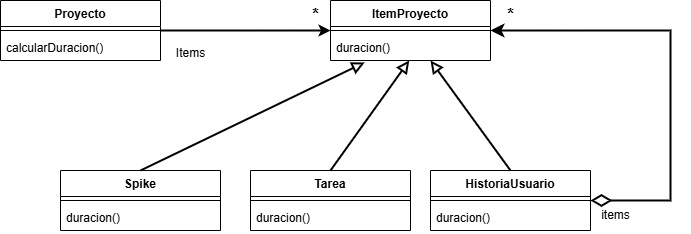

The diagram above was exported from draw.io. Its source (the exported page's mxGraphModel, read from the mxfile embedded in the PNG):
<mxGraphModel dx="786" dy="451" grid="1" gridSize="10" guides="1" tooltips="1" connect="1" arrows="1" fold="1" page="1" pageScale="1" pageWidth="827" pageHeight="1169" math="0" shadow="0">
  <root>
    <mxCell id="0" />
    <mxCell id="1" parent="0" />
    <mxCell id="auFI15F02-F7yIvPfVcQ-5" value="Proyecto" style="swimlane;fontStyle=1;align=center;verticalAlign=top;childLayout=stackLayout;horizontal=1;startSize=26;horizontalStack=0;resizeParent=1;resizeParentMax=0;resizeLast=0;collapsible=1;marginBottom=0;whiteSpace=wrap;html=1;" parent="1" vertex="1">
      <mxGeometry x="120" y="150" width="160" height="60" as="geometry" />
    </mxCell>
    <mxCell id="auFI15F02-F7yIvPfVcQ-7" value="" style="line;strokeWidth=1;fillColor=none;align=left;verticalAlign=middle;spacingTop=-1;spacingLeft=3;spacingRight=3;rotatable=0;labelPosition=right;points=[];portConstraint=eastwest;strokeColor=inherit;" parent="auFI15F02-F7yIvPfVcQ-5" vertex="1">
      <mxGeometry y="26" width="160" height="8" as="geometry" />
    </mxCell>
    <mxCell id="auFI15F02-F7yIvPfVcQ-8" value="calcularDuracion()" style="text;strokeColor=none;fillColor=none;align=left;verticalAlign=top;spacingLeft=4;spacingRight=4;overflow=hidden;rotatable=0;points=[[0,0.5],[1,0.5]];portConstraint=eastwest;whiteSpace=wrap;html=1;" parent="auFI15F02-F7yIvPfVcQ-5" vertex="1">
      <mxGeometry y="34" width="160" height="26" as="geometry" />
    </mxCell>
    <mxCell id="auFI15F02-F7yIvPfVcQ-9" value="HistoriaUsuario" style="swimlane;fontStyle=1;align=center;verticalAlign=top;childLayout=stackLayout;horizontal=1;startSize=26;horizontalStack=0;resizeParent=1;resizeParentMax=0;resizeLast=0;collapsible=1;marginBottom=0;whiteSpace=wrap;html=1;" parent="1" vertex="1">
      <mxGeometry x="550" y="320" width="160" height="60" as="geometry" />
    </mxCell>
    <mxCell id="auFI15F02-F7yIvPfVcQ-10" value="" style="line;strokeWidth=1;fillColor=none;align=left;verticalAlign=middle;spacingTop=-1;spacingLeft=3;spacingRight=3;rotatable=0;labelPosition=right;points=[];portConstraint=eastwest;strokeColor=inherit;" parent="auFI15F02-F7yIvPfVcQ-9" vertex="1">
      <mxGeometry y="26" width="160" height="8" as="geometry" />
    </mxCell>
    <mxCell id="auFI15F02-F7yIvPfVcQ-11" value="duracion()" style="text;strokeColor=none;fillColor=none;align=left;verticalAlign=top;spacingLeft=4;spacingRight=4;overflow=hidden;rotatable=0;points=[[0,0.5],[1,0.5]];portConstraint=eastwest;whiteSpace=wrap;html=1;" parent="auFI15F02-F7yIvPfVcQ-9" vertex="1">
      <mxGeometry y="34" width="160" height="26" as="geometry" />
    </mxCell>
    <mxCell id="auFI15F02-F7yIvPfVcQ-12" value="ItemProyecto" style="swimlane;fontStyle=1;align=center;verticalAlign=top;childLayout=stackLayout;horizontal=1;startSize=26;horizontalStack=0;resizeParent=1;resizeParentMax=0;resizeLast=0;collapsible=1;marginBottom=0;whiteSpace=wrap;html=1;" parent="1" vertex="1">
      <mxGeometry x="450" y="150" width="160" height="60" as="geometry" />
    </mxCell>
    <mxCell id="auFI15F02-F7yIvPfVcQ-13" value="" style="line;strokeWidth=1;fillColor=none;align=left;verticalAlign=middle;spacingTop=-1;spacingLeft=3;spacingRight=3;rotatable=0;labelPosition=right;points=[];portConstraint=eastwest;strokeColor=inherit;" parent="auFI15F02-F7yIvPfVcQ-12" vertex="1">
      <mxGeometry y="26" width="160" height="8" as="geometry" />
    </mxCell>
    <mxCell id="auFI15F02-F7yIvPfVcQ-14" value="duracion()" style="text;strokeColor=none;fillColor=none;align=left;verticalAlign=top;spacingLeft=4;spacingRight=4;overflow=hidden;rotatable=0;points=[[0,0.5],[1,0.5]];portConstraint=eastwest;whiteSpace=wrap;html=1;" parent="auFI15F02-F7yIvPfVcQ-12" vertex="1">
      <mxGeometry y="34" width="160" height="26" as="geometry" />
    </mxCell>
    <mxCell id="auFI15F02-F7yIvPfVcQ-15" value="Spike" style="swimlane;fontStyle=1;align=center;verticalAlign=top;childLayout=stackLayout;horizontal=1;startSize=26;horizontalStack=0;resizeParent=1;resizeParentMax=0;resizeLast=0;collapsible=1;marginBottom=0;whiteSpace=wrap;html=1;" parent="1" vertex="1">
      <mxGeometry x="180" y="320" width="160" height="60" as="geometry" />
    </mxCell>
    <mxCell id="auFI15F02-F7yIvPfVcQ-16" value="" style="line;strokeWidth=1;fillColor=none;align=left;verticalAlign=middle;spacingTop=-1;spacingLeft=3;spacingRight=3;rotatable=0;labelPosition=right;points=[];portConstraint=eastwest;strokeColor=inherit;" parent="auFI15F02-F7yIvPfVcQ-15" vertex="1">
      <mxGeometry y="26" width="160" height="8" as="geometry" />
    </mxCell>
    <mxCell id="auFI15F02-F7yIvPfVcQ-17" value="duracion()" style="text;strokeColor=none;fillColor=none;align=left;verticalAlign=top;spacingLeft=4;spacingRight=4;overflow=hidden;rotatable=0;points=[[0,0.5],[1,0.5]];portConstraint=eastwest;whiteSpace=wrap;html=1;" parent="auFI15F02-F7yIvPfVcQ-15" vertex="1">
      <mxGeometry y="34" width="160" height="26" as="geometry" />
    </mxCell>
    <mxCell id="auFI15F02-F7yIvPfVcQ-18" value="" style="endArrow=classic;html=1;rounded=0;exitX=1;exitY=0.5;exitDx=0;exitDy=0;entryX=0;entryY=0.5;entryDx=0;entryDy=0;strokeWidth=2;" parent="1" source="auFI15F02-F7yIvPfVcQ-5" target="auFI15F02-F7yIvPfVcQ-12" edge="1">
      <mxGeometry width="50" height="50" relative="1" as="geometry">
        <mxPoint x="390" y="310" as="sourcePoint" />
        <mxPoint x="440" y="260" as="targetPoint" />
      </mxGeometry>
    </mxCell>
    <mxCell id="auFI15F02-F7yIvPfVcQ-19" value="Items" style="text;html=1;align=center;verticalAlign=middle;resizable=0;points=[];autosize=1;strokeColor=none;fillColor=none;" parent="1" vertex="1">
      <mxGeometry x="285" y="188" width="50" height="30" as="geometry" />
    </mxCell>
    <mxCell id="auFI15F02-F7yIvPfVcQ-20" value="&lt;b&gt;&lt;font style=&quot;font-size: 17px;&quot;&gt;*&lt;/font&gt;&lt;/b&gt;" style="text;html=1;align=center;verticalAlign=middle;resizable=0;points=[];autosize=1;strokeColor=none;fillColor=none;" parent="1" vertex="1">
      <mxGeometry x="420" y="150" width="30" height="30" as="geometry" />
    </mxCell>
    <mxCell id="ZMirbXntWWDhZeIeQOZ6-1" value="" style="endArrow=block;html=1;rounded=0;exitX=0.5;exitY=0;exitDx=0;exitDy=0;strokeWidth=2;endSize=8;endFill=0;entryX=0.213;entryY=1.077;entryDx=0;entryDy=0;entryPerimeter=0;" edge="1" parent="1" source="auFI15F02-F7yIvPfVcQ-15" target="auFI15F02-F7yIvPfVcQ-14">
      <mxGeometry width="50" height="50" relative="1" as="geometry">
        <mxPoint x="530" y="270" as="sourcePoint" />
        <mxPoint x="474" y="214" as="targetPoint" />
      </mxGeometry>
    </mxCell>
    <mxCell id="ZMirbXntWWDhZeIeQOZ6-2" value="" style="endArrow=block;html=1;rounded=0;exitX=0.5;exitY=0;exitDx=0;exitDy=0;entryX=0.625;entryY=1;entryDx=0;entryDy=0;entryPerimeter=0;strokeWidth=2;endSize=8;endFill=0;" edge="1" parent="1" source="auFI15F02-F7yIvPfVcQ-9" target="auFI15F02-F7yIvPfVcQ-14">
      <mxGeometry width="50" height="50" relative="1" as="geometry">
        <mxPoint x="530" y="349" as="sourcePoint" />
        <mxPoint x="663" y="240" as="targetPoint" />
      </mxGeometry>
    </mxCell>
    <mxCell id="ZMirbXntWWDhZeIeQOZ6-3" value="" style="endArrow=classic;html=1;endSize=8;startArrow=diamondThin;startSize=16;startFill=0;edgeStyle=orthogonalEdgeStyle;align=left;verticalAlign=bottom;rounded=0;exitX=1;exitY=0.5;exitDx=0;exitDy=0;entryX=1;entryY=0.5;entryDx=0;entryDy=0;endFill=1;strokeWidth=2;" edge="1" parent="1" source="auFI15F02-F7yIvPfVcQ-9" target="auFI15F02-F7yIvPfVcQ-12">
      <mxGeometry x="-1" y="3" relative="1" as="geometry">
        <mxPoint x="380" y="310" as="sourcePoint" />
        <mxPoint x="540" y="310" as="targetPoint" />
        <Array as="points">
          <mxPoint x="790" y="350" />
          <mxPoint x="790" y="180" />
        </Array>
      </mxGeometry>
    </mxCell>
    <mxCell id="ZMirbXntWWDhZeIeQOZ6-4" value="items" style="text;html=1;align=center;verticalAlign=middle;resizable=0;points=[];autosize=1;strokeColor=none;fillColor=none;" vertex="1" parent="1">
      <mxGeometry x="710" y="350" width="50" height="30" as="geometry" />
    </mxCell>
    <mxCell id="ZMirbXntWWDhZeIeQOZ6-5" value="&lt;b&gt;&lt;font style=&quot;font-size: 17px;&quot;&gt;*&lt;/font&gt;&lt;/b&gt;" style="text;html=1;align=center;verticalAlign=middle;resizable=0;points=[];autosize=1;strokeColor=none;fillColor=none;strokeWidth=1;" vertex="1" parent="1">
      <mxGeometry x="615" y="150" width="30" height="30" as="geometry" />
    </mxCell>
    <mxCell id="ZMirbXntWWDhZeIeQOZ6-6" value="Tarea" style="swimlane;fontStyle=1;align=center;verticalAlign=top;childLayout=stackLayout;horizontal=1;startSize=26;horizontalStack=0;resizeParent=1;resizeParentMax=0;resizeLast=0;collapsible=1;marginBottom=0;whiteSpace=wrap;html=1;" vertex="1" parent="1">
      <mxGeometry x="370" y="320" width="160" height="60" as="geometry" />
    </mxCell>
    <mxCell id="ZMirbXntWWDhZeIeQOZ6-7" value="" style="line;strokeWidth=1;fillColor=none;align=left;verticalAlign=middle;spacingTop=-1;spacingLeft=3;spacingRight=3;rotatable=0;labelPosition=right;points=[];portConstraint=eastwest;strokeColor=inherit;" vertex="1" parent="ZMirbXntWWDhZeIeQOZ6-6">
      <mxGeometry y="26" width="160" height="8" as="geometry" />
    </mxCell>
    <mxCell id="ZMirbXntWWDhZeIeQOZ6-8" value="duracion()" style="text;strokeColor=none;fillColor=none;align=left;verticalAlign=top;spacingLeft=4;spacingRight=4;overflow=hidden;rotatable=0;points=[[0,0.5],[1,0.5]];portConstraint=eastwest;whiteSpace=wrap;html=1;" vertex="1" parent="ZMirbXntWWDhZeIeQOZ6-6">
      <mxGeometry y="34" width="160" height="26" as="geometry" />
    </mxCell>
    <mxCell id="ZMirbXntWWDhZeIeQOZ6-9" value="" style="endArrow=block;html=1;rounded=0;exitX=0.5;exitY=0;exitDx=0;exitDy=0;entryX=0.492;entryY=1;entryDx=0;entryDy=0;entryPerimeter=0;strokeWidth=2;endSize=8;endFill=0;" edge="1" parent="1" source="ZMirbXntWWDhZeIeQOZ6-6" target="auFI15F02-F7yIvPfVcQ-14">
      <mxGeometry width="50" height="50" relative="1" as="geometry">
        <mxPoint x="470" y="329" as="sourcePoint" />
        <mxPoint x="723" y="220" as="targetPoint" />
      </mxGeometry>
    </mxCell>
  </root>
</mxGraphModel>